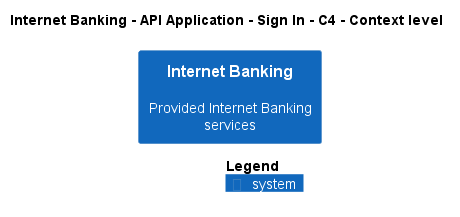

The diagram above was rendered by PlantUML. Its source (embedded in the PNG):
@startuml
!pragma layout smetana
!include ..\..\..\..\..\..\..\.c4s\C4_Context.puml

AddElementTag("c4interflow:lifecycle:new", $bgColor=green, $fontColor=#ffffff, $borderColor=green, $shadowing="False")
AddElementTag("c4interflow:lifecycle:changed", $bgColor=orange, $fontColor=#ffffff, $borderColor=orange, $shadowing="False")
AddElementTag("c4interflow:lifecycle:removed", $bgColor=red, $fontColor=#ffffff, $borderColor=red, $shadowing="False")

AddRelTag("c4interflow:lifecycle:new", $textColor=green, $lineColor=green)
AddRelTag("c4interflow:lifecycle:changed", $textColor=orange, $lineColor=orange)
AddRelTag("c4interflow:lifecycle:removed", $textColor=red, $lineColor=red)

SHOW_PERSON_PORTRAIT()
LAYOUT_TOP_DOWN()

skinparam linetype polyline

title Internet Banking - API Application - Sign In - C4 - Context level

System(BigBankPlc.SoftwareSystems.InternetBanking, "Internet Banking", "Provided Internet Banking services")



SHOW_LEGEND()
@enduml